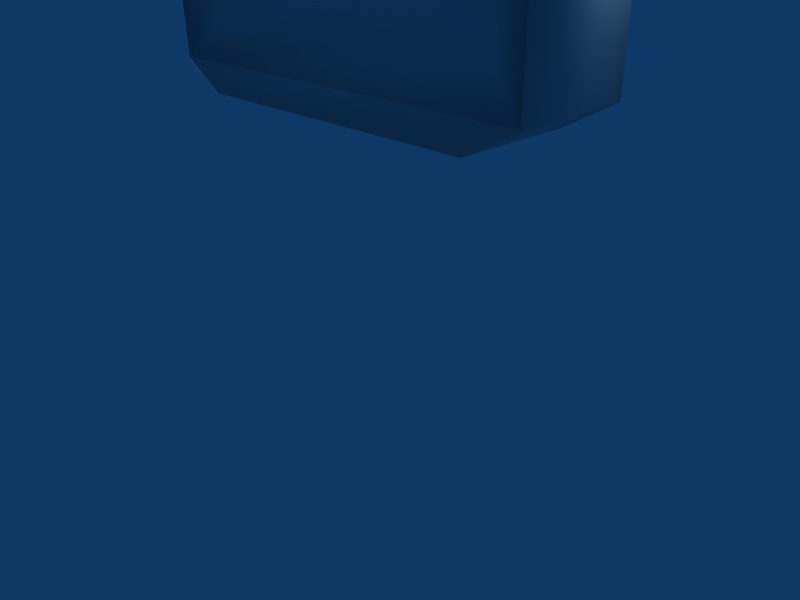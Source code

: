 # Source: shard.blend  (saved by Blender 2.49.0; exported with 4.5.12 LTS)
import bpy
from mathutils import Matrix  # noqa: F401  (used for matrix-valued properties, if any)

bpy.ops.wm.read_factory_settings(use_empty=True)
scene = bpy.context.scene
scene.name = 'Scene'

# ---- collections
col_collection_1 = bpy.data.collections.new('Collection 1'); scene.collection.children.link(col_collection_1)

# ---- materials (node trees are filled in below, after node groups)
mat_null = bpy.data.materials.new('(null)')
mat_null.alpha_threshold = 0.0
mat_null.preview_render_type = 'FLAT'
mat_null.roughness = 0.5
mat_null.line_color = (0.0, 0.0, 0.0, 1.0)

# ---- material node trees

# ---- world
world_world = bpy.data.worlds.new('World'); scene.world = world_world
world_world.color = (0.05656, 0.2208, 0.4)
world_world.use_sun_shadow = False
world_world.sun_shadow_jitter_overblur = 0.0
world_world.cycles.sampling_method = 'MANUAL'
world_world.cycles.sample_map_resolution = 256

# ---- cameras
cam_camera = bpy.data.cameras.new('Camera')
cam_camera.passepartout_alpha = 0.2
cam_camera.clip_end = 100.0
cam_camera.lens = 35.0
cam_camera.ortho_scale = 7.314
cam_camera.show_passepartout = False
cam_camera.show_safe_areas = True
cam_camera.dof.focus_distance = 0.0
cam_camera.dof.aperture_fstop = 128.0

# ---- lights
light_spot = bpy.data.lights.new('Spot', 'POINT')
light_spot.transmission_factor = 0.0
light_spot.cutoff_distance = 30.0
light_spot.energy = 100.0
light_spot.shadow_buffer_clip_start = 1.001
light_spot.shadow_soft_size = 1.0
light_spot.shadow_maximum_resolution = 0.006
light_spot.use_absolute_resolution = True
light_spot.cycles.use_multiple_importance_sampling = False

# ---- meshes
me_plane_plane__null = bpy.data.meshes.new('Plane_Plane_(null)')
me_plane_plane__null.from_pydata([(-2.611, 1.718, -0.1676), (0.6536, 1.718, -0.1676), (0.6536, 3.309, -0.1676), (-2.611, 1.718, -0.1676), (-2.611, 3.309, -0.1676), (-2.955, 1.55, 0.0), (0.9976, 1.55, 0.0), (0.9976, 3.477, 0.0), (-2.955, 3.477, 0.0), (-1.728, -1.163, 0.1127), (-0.1902, -1.163, 0.1127), (-0.1902, 0.3755, 0.1127), (-1.728, 0.3755, 0.1127), (-1.959, -1.394, 0.0), (0.04075, -1.394, 0.0), (0.04075, 0.6065, 0.0), (-1.959, 0.6065, 0.0), (0.7126, 3.338, 0.6947), (0.7126, 1.689, 0.6947), (-2.67, 1.689, 0.6947), (-2.67, 3.338, 0.6947), (-2.955, 1.55, 0.5505), (-2.955, 3.477, 0.5505), (0.9976, 3.477, 0.5505), (0.9976, 1.55, 0.5505), (-0.223, 0.3427, 0.4457), (-0.223, -1.13, 0.4457), (-1.695, -1.13, 0.4457), (-1.695, 0.3427, 0.4457), (-1.959, -1.394, 0.5505), (-1.959, 0.6065, 0.5505), (0.04075, 0.6065, 0.5505), (0.04075, -1.394, 0.5505), (0.6568, 3.713, 0.5505), (-2.615, 3.713, 0.5505), (-0.2064, -1.532, 0.5505), (-1.729, -1.534, 0.5505), (-0.2064, -1.532, 0.0), (-1.729, -1.534, 0.0), (0.6568, 3.713, 0.0), (-2.615, 3.713, 0.0)], [], [(6, 5, 3, 1), (1, 3, 4, 2), (7, 6, 1, 2), (8, 4, 3, 5), (8, 7, 2, 4), (15, 16, 5, 6), (15, 6, 24, 31), (6, 7, 23, 24), (8, 40, 39, 7), (5, 21, 22, 8), (10, 9, 12, 11), (13, 16, 12, 9), (14, 13, 9, 10), (15, 14, 10, 11), (16, 15, 11, 12), (16, 13, 29, 30), (38, 13, 14, 37), (37, 14, 32, 35), (14, 15, 31, 32), (5, 16, 30, 21), (18, 17, 20, 19), (23, 22, 20, 17), (24, 18, 19, 21), (24, 23, 17, 18), (22, 21, 19, 20), (8, 22, 34, 40), (33, 34, 22, 23), (7, 39, 33, 23), (31, 24, 21, 30), (26, 25, 28, 27), (32, 31, 25, 26), (29, 32, 26, 27), (30, 29, 27, 28), (30, 28, 25, 31), (36, 35, 32, 29), (13, 38, 36, 29), (39, 40, 34, 33), (38, 37, 35, 36)])
me_plane_plane__null.polygons.foreach_set('use_smooth', [True] * 38)
_uv = me_plane_plane__null.uv_layers.new(name='UVTex')
_uv.uv.foreach_set('vector', [0.7441, 0.5827, 0.02204, 0.5827, 0.07948, 0.6107, 0.6867, 0.6107, 0.6867, 0.6107, 0.07948, 0.6107, 0.07948, 0.9067, 0.6867, 0.9067, 0.7441, 0.9347, 0.7441, 0.5827, 0.6867, 0.6107, 0.6867, 0.9067, 0.02204, 0.9347, 0.07948, 0.9067, 0.07948, 0.6107, 0.02204, 0.5827, 0.02204, 0.9347, 0.7441, 0.9347, 0.6867, 0.9067, 0.07948, 0.9067, 0.5694, 0.4104, 0.204, 0.4104, 0.02204, 0.5827, 0.7441, 0.5827, 0.8572, 0.3934, 0.8574, 0.6085, 0.767, 0.6086, 0.7668, 0.3935, 0.8574, 0.6085, 0.8577, 0.9247, 0.7674, 0.9248, 0.767, 0.6086, 0.02204, 0.9347, 0.08429, 0.9778, 0.6819, 0.9778, 0.7441, 0.9347, 0.8574, 0.6085, 0.767, 0.6086, 0.7674, 0.9248, 0.8577, 0.9247, 0.5242, 0.0902, 0.2492, 0.0902, 0.2492, 0.3652, 0.5242, 0.3652, 0.204, 0.04501, 0.204, 0.4104, 0.2492, 0.3652, 0.2492, 0.0902, 0.5694, 0.04501, 0.204, 0.04501, 0.2492, 0.0902, 0.5242, 0.0902, 0.5694, 0.4104, 0.5694, 0.04501, 0.5242, 0.0902, 0.5242, 0.3652, 0.204, 0.4104, 0.5694, 0.4104, 0.5242, 0.3652, 0.2492, 0.3652, 0.8572, 0.3934, 0.8568, 0.06517, 0.7665, 0.06527, 0.7668, 0.3935, 0.2461, 0.01933, 0.204, 0.04501, 0.5694, 0.04501, 0.5242, 0.01973, 0.8568, 0.01736, 0.8568, 0.06517, 0.7665, 0.06527, 0.7664, 0.01745, 0.8568, 0.06517, 0.8572, 0.3934, 0.7668, 0.3935, 0.7665, 0.06527, 0.8574, 0.6085, 0.8572, 0.3934, 0.7668, 0.3935, 0.767, 0.6086, 0.6867, 0.6107, 0.6867, 0.9067, 0.07948, 0.9067, 0.07948, 0.6107, 0.7441, 0.9347, 0.02204, 0.9347, 0.07948, 0.9067, 0.6867, 0.9067, 0.7441, 0.5827, 0.6867, 0.6107, 0.07948, 0.6107, 0.02204, 0.5827, 0.7441, 0.5827, 0.7441, 0.9347, 0.6867, 0.9067, 0.6867, 0.6107, 0.02204, 0.9347, 0.02204, 0.5827, 0.07948, 0.6107, 0.07948, 0.9067, 0.8577, 0.9247, 0.7674, 0.9248, 0.7674, 0.976, 0.8578, 0.9759, 0.6819, 0.9778, 0.08429, 0.9778, 0.02204, 0.9347, 0.7441, 0.9347, 0.8577, 0.9247, 0.8578, 0.9759, 0.7674, 0.976, 0.7674, 0.9248, 0.5694, 0.4104, 0.7441, 0.5827, 0.02204, 0.5827, 0.204, 0.4104, 0.5242, 0.0902, 0.5242, 0.3652, 0.2492, 0.3652, 0.2492, 0.0902, 0.5694, 0.04501, 0.5694, 0.4104, 0.5242, 0.3652, 0.5242, 0.0902, 0.204, 0.04501, 0.5694, 0.04501, 0.5242, 0.0902, 0.2492, 0.0902, 0.204, 0.4104, 0.204, 0.04501, 0.2492, 0.0902, 0.2492, 0.3652, 0.204, 0.4104, 0.2492, 0.3652, 0.5242, 0.3652, 0.5694, 0.4104, 0.2461, 0.01933, 0.5242, 0.01973, 0.5694, 0.04501, 0.204, 0.04501, 0.8568, 0.06517, 0.8568, 0.01736, 0.7664, 0.01745, 0.7665, 0.06527, 0.8989, 0.97, 0.8989, 0.6515, 0.964, 0.6515, 0.964, 0.97, 0.9021, 0.4711, 0.9021, 0.3035, 0.9672, 0.3035, 0.9672, 0.4711])
_ca = me_plane_plane__null.color_attributes.new('Col', 'BYTE_COLOR', 'CORNER')
_ca.data.foreach_set('color', [1.0, 1.0, 1.0, 1.0, 1.0, 1.0, 1.0, 1.0, 1.0, 1.0, 1.0, 1.0, 1.0, 1.0, 1.0, 1.0, 1.0, 1.0, 1.0, 1.0, 1.0, 1.0, 1.0, 1.0, 1.0, 1.0, 1.0, 1.0, 1.0, 1.0, 1.0, 1.0, 1.0, 1.0, 1.0, 1.0, 1.0, 1.0, 1.0, 1.0, 1.0, 1.0, 1.0, 1.0, 1.0, 1.0, 1.0, 1.0, 1.0, 1.0, 1.0, 1.0, 1.0, 1.0, 1.0, 1.0, 1.0, 1.0, 1.0, 1.0, 1.0, 1.0, 1.0, 1.0, 1.0, 1.0, 1.0, 1.0, 1.0, 1.0, 1.0, 1.0, 1.0, 1.0, 1.0, 1.0, 1.0, 1.0, 1.0, 1.0, 1.0, 1.0, 1.0, 1.0, 1.0, 1.0, 1.0, 1.0, 1.0, 1.0, 1.0, 1.0, 1.0, 1.0, 1.0, 1.0, 1.0, 1.0, 1.0, 1.0, 1.0, 1.0, 1.0, 1.0, 1.0, 1.0, 1.0, 1.0, 1.0, 1.0, 1.0, 1.0, 1.0, 1.0, 1.0, 1.0, 1.0, 1.0, 1.0, 1.0, 1.0, 1.0, 1.0, 1.0, 1.0, 1.0, 1.0, 1.0, 1.0, 1.0, 1.0, 1.0, 1.0, 1.0, 1.0, 1.0, 1.0, 1.0, 1.0, 1.0, 1.0, 1.0, 1.0, 1.0, 1.0, 1.0, 1.0, 1.0, 1.0, 1.0, 1.0, 1.0, 1.0, 1.0, 1.0, 1.0, 1.0, 1.0, 1.0, 1.0, 1.0, 1.0, 1.0, 1.0, 1.0, 1.0, 1.0, 1.0, 1.0, 1.0, 1.0, 1.0, 1.0, 1.0, 1.0, 1.0, 1.0, 1.0, 1.0, 1.0, 1.0, 1.0, 1.0, 1.0, 1.0, 1.0, 1.0, 1.0, 1.0, 1.0, 1.0, 1.0, 1.0, 1.0, 1.0, 1.0, 1.0, 1.0, 1.0, 1.0, 1.0, 1.0, 1.0, 1.0, 1.0, 1.0, 1.0, 1.0, 1.0, 1.0, 1.0, 1.0, 1.0, 1.0, 1.0, 1.0, 1.0, 1.0, 1.0, 1.0, 1.0, 1.0, 1.0, 1.0, 1.0, 1.0, 1.0, 1.0, 1.0, 1.0, 1.0, 1.0, 1.0, 1.0, 1.0, 1.0, 1.0, 1.0, 1.0, 1.0, 1.0, 1.0, 1.0, 1.0, 1.0, 1.0, 1.0, 1.0, 1.0, 1.0, 1.0, 1.0, 1.0, 1.0, 1.0, 1.0, 1.0, 1.0, 1.0, 1.0, 1.0, 1.0, 1.0, 1.0, 1.0, 1.0, 1.0, 1.0, 1.0, 1.0, 1.0, 1.0, 1.0, 1.0, 1.0, 1.0, 1.0, 1.0, 1.0, 1.0, 1.0, 1.0, 1.0, 1.0, 1.0, 1.0, 1.0, 1.0, 1.0, 1.0, 1.0, 1.0, 1.0, 1.0, 1.0, 1.0, 1.0, 1.0, 1.0, 1.0, 1.0, 1.0, 1.0, 1.0, 1.0, 1.0, 1.0, 1.0, 1.0, 1.0, 1.0, 1.0, 1.0, 1.0, 1.0, 1.0, 1.0, 1.0, 1.0, 1.0, 1.0, 1.0, 1.0, 1.0, 1.0, 1.0, 1.0, 1.0, 1.0, 1.0, 1.0, 1.0, 1.0, 1.0, 1.0, 1.0, 1.0, 1.0, 1.0, 1.0, 1.0, 1.0, 1.0, 1.0, 1.0, 1.0, 1.0, 1.0, 1.0, 1.0, 1.0, 1.0, 1.0, 1.0, 1.0, 1.0, 1.0, 1.0, 1.0, 1.0, 1.0, 1.0, 1.0, 1.0, 1.0, 1.0, 1.0, 1.0, 1.0, 1.0, 1.0, 1.0, 1.0, 1.0, 1.0, 1.0, 1.0, 1.0, 1.0, 1.0, 1.0, 1.0, 1.0, 1.0, 1.0, 1.0, 1.0, 1.0, 1.0, 1.0, 1.0, 1.0, 1.0, 1.0, 1.0, 1.0, 1.0, 1.0, 1.0, 1.0, 1.0, 1.0, 1.0, 1.0, 1.0, 1.0, 1.0, 1.0, 1.0, 1.0, 1.0, 1.0, 1.0, 1.0, 1.0, 1.0, 1.0, 1.0, 1.0, 1.0, 1.0, 1.0, 1.0, 1.0, 1.0, 1.0, 1.0, 1.0, 1.0, 1.0, 1.0, 1.0, 1.0, 1.0, 1.0, 1.0, 1.0, 1.0, 1.0, 1.0, 1.0, 1.0, 1.0, 1.0, 1.0, 1.0, 1.0, 1.0, 1.0, 1.0, 1.0, 1.0, 1.0, 1.0, 1.0, 1.0, 1.0, 1.0, 1.0, 1.0, 1.0, 1.0, 1.0, 1.0, 1.0, 1.0, 1.0, 1.0, 1.0, 1.0, 1.0, 1.0, 1.0, 1.0, 1.0, 1.0, 1.0, 1.0, 1.0, 1.0, 1.0, 1.0, 1.0, 1.0, 1.0, 1.0, 1.0, 1.0, 1.0, 1.0, 1.0, 1.0, 1.0, 1.0, 1.0, 1.0, 1.0, 1.0, 1.0, 1.0, 1.0, 1.0, 1.0, 1.0, 1.0, 1.0, 1.0, 1.0, 1.0, 1.0, 1.0, 1.0, 1.0, 1.0, 1.0, 1.0, 1.0, 1.0, 1.0, 1.0, 1.0, 1.0, 1.0, 1.0, 1.0, 1.0, 1.0, 1.0, 1.0, 1.0, 1.0, 1.0, 1.0, 1.0, 1.0, 1.0, 1.0, 1.0, 1.0, 1.0, 1.0, 1.0, 1.0, 1.0, 1.0, 1.0, 1.0, 1.0, 1.0, 1.0, 1.0, 1.0, 1.0, 1.0, 1.0, 1.0, 1.0, 1.0, 1.0, 1.0, 1.0, 1.0, 1.0, 1.0, 1.0, 1.0, 1.0, 1.0, 1.0, 1.0, 1.0, 1.0, 1.0, 1.0, 1.0, 1.0, 1.0, 1.0, 1.0, 1.0, 1.0, 1.0, 1.0, 1.0, 1.0, 1.0, 1.0, 1.0, 1.0, 1.0, 1.0, 1.0, 1.0, 1.0, 1.0, 1.0, 1.0, 1.0, 1.0, 1.0, 1.0, 1.0, 1.0, 1.0, 1.0, 1.0, 1.0, 1.0])
me_plane_plane__null.materials.append(mat_null)
me_plane_plane__null.use_remesh_preserve_volume = False
me_plane_plane__null.use_remesh_preserve_attributes = False
me_plane_plane__null.use_mirror_vertex_groups = False
me_plane_plane__null.update()
arm_armature = bpy.data.armatures.new('Armature')  # bones are not reproduced

# ---- objects
ob_armature = bpy.data.objects.new('Armature', arm_armature)
ob_plane_plane__null = bpy.data.objects.new('Plane_Plane_(null)', me_plane_plane__null)
ob_lamp = bpy.data.objects.new('Lamp', light_spot)
ob_camera = bpy.data.objects.new('Camera', cam_camera)

# ---- transforms, parenting, visibility, modifiers, constraints
ob_armature.location = (0.02437, -0.01162, 0.9016)
ob_armature.scale = (17.27, 17.27, 17.27)
ob_armature.lock_rotations_4d = False
ob_armature.empty_display_type = 'ARROWS'
ob_armature.lineart.crease_threshold = 0.0
ob_plane_plane__null.location = (2.931, 0.8238, 7.722)
ob_plane_plane__null.rotation_euler = (1.571, -0.0, 0.0)
ob_plane_plane__null.scale = (3.0, 3.0, 3.0)
ob_plane_plane__null.lock_rotations_4d = False
ob_plane_plane__null.empty_display_type = 'ARROWS'
ob_plane_plane__null.color = (0.0, 0.0, 0.0, 1.0)
ob_plane_plane__null.lineart.crease_threshold = 0.0
_vg = ob_plane_plane__null.vertex_groups.new(name='Bone')
_vg.add([1, 2, 3, 4, 5, 6, 7, 8, 9, 10, 11, 12, 13, 14, 15, 16, 17, 18, 19, 20, 21, 22, 23, 24, 25, 26, 27, 28, 29, 30, 31, 32, 33, 34, 35, 36, 37, 38, 39, 40], 1.0, 'REPLACE')
_m = ob_plane_plane__null.modifiers.new('Armature', 'ARMATURE')
_m.object = ob_armature
_m.use_bone_envelopes = True
ob_lamp.location = (4.076, 1.005, 5.904)
ob_lamp.rotation_euler = (0.6503, 0.05522, 1.866)
ob_lamp.lock_rotations_4d = False
ob_lamp.empty_display_type = 'ARROWS'
ob_lamp.color = (0.0, 0.0, 0.0, 0.0)
ob_lamp.lineart.crease_threshold = 0.0
ob_camera.location = (7.481, -6.508, 5.344)
ob_camera.rotation_euler = (1.109, 0.01082, 0.8149)
ob_camera.lock_rotations_4d = False
ob_camera.empty_display_type = 'ARROWS'
ob_camera.color = (0.0, 0.0, 0.0, 0.0)
ob_camera.display_type = 'WIRE'
ob_camera.lineart.crease_threshold = 0.0

# ---- collection membership
col_collection_1.objects.link(ob_armature)
col_collection_1.objects.link(ob_plane_plane__null)
col_collection_1.objects.link(ob_lamp)
col_collection_1.objects.link(ob_camera)

# ---- scene / render settings (as saved in the file)
scene.camera = ob_camera
scene.frame_start = 1; scene.frame_end = 250; scene.frame_set(1)
scene.render.engine = 'BLENDER_EEVEE_NEXT'
scene.render.image_settings.file_format = 'JPEG'
scene.render.image_settings.color_mode = 'RGB'
scene.render.image_settings.compression = 90
scene.render.resolution_x = 800
scene.render.resolution_y = 600
scene.render.pixel_aspect_x = 100.0
scene.render.pixel_aspect_y = 100.0
scene.render.fps = 25
scene.render.dither_intensity = 0.0
scene.render.use_compositing = False
scene.render.use_sequencer = False
scene.render.bake_margin = 2
scene.render.bake_bias = 0.0
scene.render.use_stamp_time = False
scene.render.use_stamp_date = False
scene.render.use_stamp_frame = False
scene.render.use_stamp_camera = False
scene.render.use_stamp_scene = False
scene.render.use_stamp_filename = False
scene.render.use_stamp_render_time = False
scene.render.stamp_font_size = 0
scene.cycles.use_denoising = False
scene.cycles.samples = 10
scene.cycles.sampling_pattern = 'TABULATED_SOBOL'
scene.cycles.light_sampling_threshold = 0.0
scene.cycles.use_adaptive_sampling = False
scene.cycles.use_light_tree = False
scene.cycles.blur_glossy = 0.0
scene.cycles.volume_bounces = 1
scene.cycles.pixel_filter_type = 'GAUSSIAN'
scene.cycles.sample_clamp_indirect = 0.0
scene.view_settings.view_transform = 'Raw'
bpy.context.view_layer.update()
